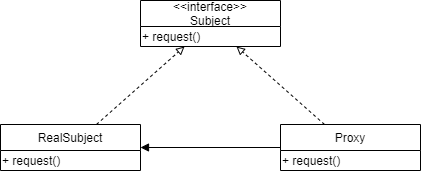

The diagram above was exported from draw.io. Its source (the exported page's mxGraphModel, read from the mxfile embedded in the PNG):
<mxGraphModel dx="865" dy="506" grid="1" gridSize="10" guides="1" tooltips="1" connect="1" arrows="1" fold="1" page="1" pageScale="1" pageWidth="827" pageHeight="1169" math="0" shadow="0">
  <root>
    <mxCell id="0" />
    <mxCell id="1" parent="0" />
    <mxCell id="3PyXvHK2turF8VkgiCkI-1" value="&lt;&lt;interface&gt;&gt;&#10;Subject" style="swimlane;fontStyle=0;childLayout=stackLayout;horizontal=1;startSize=26;fillColor=none;horizontalStack=0;resizeParent=1;resizeParentMax=0;resizeLast=0;collapsible=1;marginBottom=0;" vertex="1" parent="1">
      <mxGeometry x="343" y="130" width="140" height="46" as="geometry" />
    </mxCell>
    <mxCell id="3PyXvHK2turF8VkgiCkI-5" value="+ request()" style="text;html=1;align=left;verticalAlign=middle;resizable=0;points=[];autosize=1;" vertex="1" parent="3PyXvHK2turF8VkgiCkI-1">
      <mxGeometry y="26" width="140" height="20" as="geometry" />
    </mxCell>
    <mxCell id="3PyXvHK2turF8VkgiCkI-13" style="edgeStyle=none;rounded=0;orthogonalLoop=1;jettySize=auto;html=1;endArrow=block;endFill=0;dashed=1;" edge="1" parent="1" source="3PyXvHK2turF8VkgiCkI-6" target="3PyXvHK2turF8VkgiCkI-1">
      <mxGeometry relative="1" as="geometry" />
    </mxCell>
    <mxCell id="3PyXvHK2turF8VkgiCkI-6" value="RealSubject" style="swimlane;fontStyle=0;childLayout=stackLayout;horizontal=1;startSize=26;fillColor=none;horizontalStack=0;resizeParent=1;resizeParentMax=0;resizeLast=0;collapsible=1;marginBottom=0;" vertex="1" parent="1">
      <mxGeometry x="203" y="254" width="140" height="46" as="geometry" />
    </mxCell>
    <mxCell id="3PyXvHK2turF8VkgiCkI-7" value="+ request()" style="text;html=1;align=left;verticalAlign=middle;resizable=0;points=[];autosize=1;" vertex="1" parent="3PyXvHK2turF8VkgiCkI-6">
      <mxGeometry y="26" width="140" height="20" as="geometry" />
    </mxCell>
    <mxCell id="3PyXvHK2turF8VkgiCkI-12" style="edgeStyle=none;rounded=0;orthogonalLoop=1;jettySize=auto;html=1;entryX=1;entryY=0.5;entryDx=0;entryDy=0;endArrow=block;endFill=1;" edge="1" parent="1" source="3PyXvHK2turF8VkgiCkI-8" target="3PyXvHK2turF8VkgiCkI-6">
      <mxGeometry relative="1" as="geometry" />
    </mxCell>
    <mxCell id="3PyXvHK2turF8VkgiCkI-14" style="edgeStyle=none;rounded=0;orthogonalLoop=1;jettySize=auto;html=1;endArrow=block;endFill=0;dashed=1;" edge="1" parent="1" source="3PyXvHK2turF8VkgiCkI-8" target="3PyXvHK2turF8VkgiCkI-1">
      <mxGeometry relative="1" as="geometry" />
    </mxCell>
    <mxCell id="3PyXvHK2turF8VkgiCkI-8" value="Proxy" style="swimlane;fontStyle=0;childLayout=stackLayout;horizontal=1;startSize=26;fillColor=none;horizontalStack=0;resizeParent=1;resizeParentMax=0;resizeLast=0;collapsible=1;marginBottom=0;" vertex="1" parent="1">
      <mxGeometry x="483" y="254" width="140" height="46" as="geometry" />
    </mxCell>
    <mxCell id="3PyXvHK2turF8VkgiCkI-9" value="+ request()" style="text;html=1;align=left;verticalAlign=middle;resizable=0;points=[];autosize=1;" vertex="1" parent="3PyXvHK2turF8VkgiCkI-8">
      <mxGeometry y="26" width="140" height="20" as="geometry" />
    </mxCell>
  </root>
</mxGraphModel>